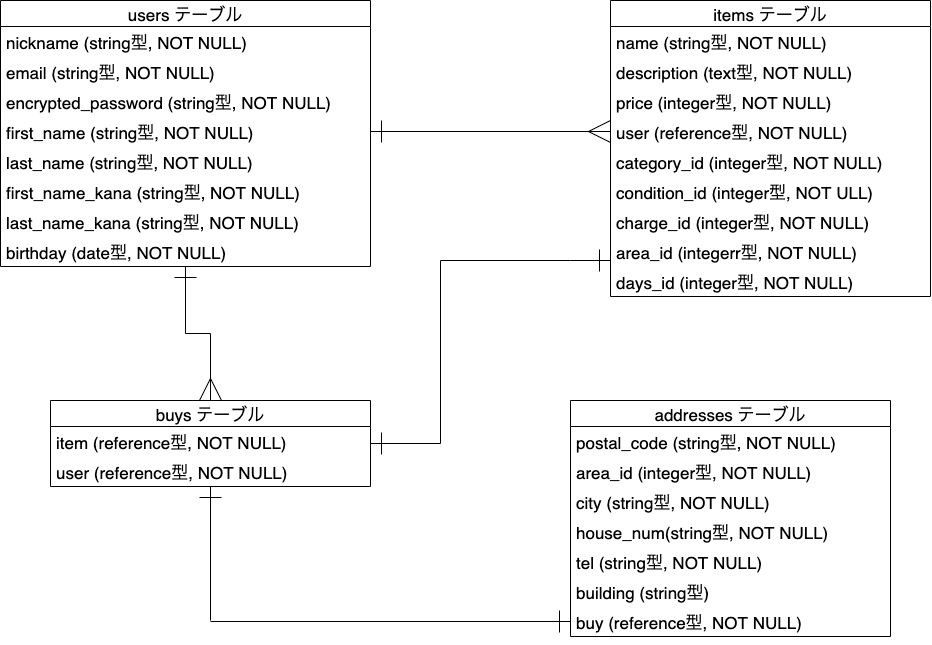

The diagram above was exported from draw.io. Its source (the exported page's mxGraphModel, read from the mxfile embedded in the PNG):
<mxGraphModel dx="951" dy="769" grid="1" gridSize="10" guides="1" tooltips="1" connect="1" arrows="1" fold="1" page="1" pageScale="1" pageWidth="827" pageHeight="1169" math="0" shadow="0">
  <root>
    <mxCell id="0" />
    <mxCell id="1" parent="0" />
    <mxCell id="13" value="users テーブル" style="swimlane;fontStyle=0;childLayout=stackLayout;horizontal=1;startSize=26;horizontalStack=0;resizeParent=1;resizeParentMax=0;resizeLast=0;collapsible=1;marginBottom=0;align=center;fontSize=17;" parent="1" vertex="1">
      <mxGeometry x="20" y="40" width="370" height="266" as="geometry" />
    </mxCell>
    <mxCell id="14" value="nickname (string型, NOT NULL)" style="text;strokeColor=none;fillColor=none;spacingLeft=4;spacingRight=4;overflow=hidden;rotatable=0;points=[[0,0.5],[1,0.5]];portConstraint=eastwest;fontSize=17;" parent="13" vertex="1">
      <mxGeometry y="26" width="370" height="30" as="geometry" />
    </mxCell>
    <mxCell id="15" value="email (string型, NOT NULL)" style="text;strokeColor=none;fillColor=none;spacingLeft=4;spacingRight=4;overflow=hidden;rotatable=0;points=[[0,0.5],[1,0.5]];portConstraint=eastwest;fontSize=17;" parent="13" vertex="1">
      <mxGeometry y="56" width="370" height="30" as="geometry" />
    </mxCell>
    <mxCell id="21" value="encrypted_password (string型, NOT NULL)" style="text;strokeColor=none;fillColor=none;spacingLeft=4;spacingRight=4;overflow=hidden;rotatable=0;points=[[0,0.5],[1,0.5]];portConstraint=eastwest;fontSize=17;" parent="13" vertex="1">
      <mxGeometry y="86" width="370" height="30" as="geometry" />
    </mxCell>
    <mxCell id="23" value="first_name (string型, NOT NULL)" style="text;strokeColor=none;fillColor=none;spacingLeft=4;spacingRight=4;overflow=hidden;rotatable=0;points=[[0,0.5],[1,0.5]];portConstraint=eastwest;fontSize=17;" parent="13" vertex="1">
      <mxGeometry y="116" width="370" height="30" as="geometry" />
    </mxCell>
    <mxCell id="22" value="last_name (string型, NOT NULL)" style="text;strokeColor=none;fillColor=none;spacingLeft=4;spacingRight=4;overflow=hidden;rotatable=0;points=[[0,0.5],[1,0.5]];portConstraint=eastwest;fontSize=17;" parent="13" vertex="1">
      <mxGeometry y="146" width="370" height="30" as="geometry" />
    </mxCell>
    <mxCell id="16" value="first_name_kana (string型, NOT NULL)" style="text;strokeColor=none;fillColor=none;spacingLeft=4;spacingRight=4;overflow=hidden;rotatable=0;points=[[0,0.5],[1,0.5]];portConstraint=eastwest;fontSize=17;" parent="13" vertex="1">
      <mxGeometry y="176" width="370" height="30" as="geometry" />
    </mxCell>
    <mxCell id="17" value="last_name_kana (string型, NOT NULL)" style="text;strokeColor=none;fillColor=none;spacingLeft=4;spacingRight=4;overflow=hidden;rotatable=0;points=[[0,0.5],[1,0.5]];portConstraint=eastwest;fontSize=17;" parent="13" vertex="1">
      <mxGeometry y="206" width="370" height="30" as="geometry" />
    </mxCell>
    <mxCell id="20" value="birthday (date型, NOT NULL)" style="text;strokeColor=none;fillColor=none;spacingLeft=4;spacingRight=4;overflow=hidden;rotatable=0;points=[[0,0.5],[1,0.5]];portConstraint=eastwest;fontSize=17;" parent="13" vertex="1">
      <mxGeometry y="236" width="370" height="30" as="geometry" />
    </mxCell>
    <mxCell id="68" style="edgeStyle=orthogonalEdgeStyle;rounded=0;orthogonalLoop=1;jettySize=auto;html=1;startArrow=ERone;startFill=0;startSize=20;endArrow=none;endFill=0;endSize=20;" edge="1" parent="1" source="24">
      <mxGeometry relative="1" as="geometry">
        <mxPoint x="460" y="300" as="targetPoint" />
        <Array as="points">
          <mxPoint x="590" y="300" />
          <mxPoint x="590" y="300" />
        </Array>
      </mxGeometry>
    </mxCell>
    <mxCell id="24" value="items テーブル" style="swimlane;fontStyle=0;childLayout=stackLayout;horizontal=1;startSize=26;horizontalStack=0;resizeParent=1;resizeParentMax=0;resizeLast=0;collapsible=1;marginBottom=0;align=center;fontSize=17;" parent="1" vertex="1">
      <mxGeometry x="630" y="40" width="320" height="296" as="geometry" />
    </mxCell>
    <mxCell id="25" value="name (string型, NOT NULL)" style="text;strokeColor=none;fillColor=none;spacingLeft=4;spacingRight=4;overflow=hidden;rotatable=0;points=[[0,0.5],[1,0.5]];portConstraint=eastwest;fontSize=17;" parent="24" vertex="1">
      <mxGeometry y="26" width="320" height="30" as="geometry" />
    </mxCell>
    <mxCell id="26" value="description (text型, NOT NULL)" style="text;strokeColor=none;fillColor=none;spacingLeft=4;spacingRight=4;overflow=hidden;rotatable=0;points=[[0,0.5],[1,0.5]];portConstraint=eastwest;fontSize=17;" parent="24" vertex="1">
      <mxGeometry y="56" width="320" height="30" as="geometry" />
    </mxCell>
    <mxCell id="37" value="price (integer型, NOT NULL)" style="text;strokeColor=none;fillColor=none;spacingLeft=4;spacingRight=4;overflow=hidden;rotatable=0;points=[[0,0.5],[1,0.5]];portConstraint=eastwest;fontSize=17;" parent="24" vertex="1">
      <mxGeometry y="86" width="320" height="30" as="geometry" />
    </mxCell>
    <mxCell id="27" value="user (reference型, NOT NULL)" style="text;strokeColor=none;fillColor=none;spacingLeft=4;spacingRight=4;overflow=hidden;rotatable=0;points=[[0,0.5],[1,0.5]];portConstraint=eastwest;fontSize=17;" parent="24" vertex="1">
      <mxGeometry y="116" width="320" height="30" as="geometry" />
    </mxCell>
    <mxCell id="34" value="category_id (integer型, NOT NULL)" style="text;strokeColor=none;fillColor=none;spacingLeft=4;spacingRight=4;overflow=hidden;rotatable=0;points=[[0,0.5],[1,0.5]];portConstraint=eastwest;fontSize=17;" parent="24" vertex="1">
      <mxGeometry y="146" width="320" height="30" as="geometry" />
    </mxCell>
    <mxCell id="36" value="condition_id (integer型, NOT ULL)" style="text;strokeColor=none;fillColor=none;spacingLeft=4;spacingRight=4;overflow=hidden;rotatable=0;points=[[0,0.5],[1,0.5]];portConstraint=eastwest;fontSize=17;" parent="24" vertex="1">
      <mxGeometry y="176" width="320" height="30" as="geometry" />
    </mxCell>
    <mxCell id="38" value="charge_id (integer型, NOT NULL)" style="text;strokeColor=none;fillColor=none;spacingLeft=4;spacingRight=4;overflow=hidden;rotatable=0;points=[[0,0.5],[1,0.5]];portConstraint=eastwest;fontSize=17;" parent="24" vertex="1">
      <mxGeometry y="206" width="320" height="30" as="geometry" />
    </mxCell>
    <mxCell id="39" value="area_id (integerr型, NOT NULL)" style="text;strokeColor=none;fillColor=none;spacingLeft=4;spacingRight=4;overflow=hidden;rotatable=0;points=[[0,0.5],[1,0.5]];portConstraint=eastwest;fontSize=17;" parent="24" vertex="1">
      <mxGeometry y="236" width="320" height="30" as="geometry" />
    </mxCell>
    <mxCell id="40" value="days_id (integer型, NOT NULL)" style="text;strokeColor=none;fillColor=none;spacingLeft=4;spacingRight=4;overflow=hidden;rotatable=0;points=[[0,0.5],[1,0.5]];portConstraint=eastwest;fontSize=17;" parent="24" vertex="1">
      <mxGeometry y="266" width="320" height="30" as="geometry" />
    </mxCell>
    <mxCell id="41" style="edgeStyle=none;rounded=0;orthogonalLoop=1;jettySize=auto;html=1;entryX=0;entryY=0.5;entryDx=0;entryDy=0;fontSize=12;endArrow=ERmany;endFill=0;startArrow=ERone;startFill=0;strokeWidth=1;jumpSize=18;endSize=20;startSize=20;" parent="1" source="23" target="27" edge="1">
      <mxGeometry relative="1" as="geometry" />
    </mxCell>
    <mxCell id="62" style="edgeStyle=orthogonalEdgeStyle;rounded=0;orthogonalLoop=1;jettySize=auto;html=1;endArrow=ERone;endFill=0;startArrow=ERmany;startFill=0;endSize=20;startSize=20;" edge="1" parent="1" source="42" target="13">
      <mxGeometry relative="1" as="geometry" />
    </mxCell>
    <mxCell id="67" style="edgeStyle=orthogonalEdgeStyle;rounded=0;orthogonalLoop=1;jettySize=auto;html=1;startArrow=ERone;startFill=0;startSize=20;endArrow=none;endFill=0;endSize=20;" edge="1" parent="1" source="42">
      <mxGeometry relative="1" as="geometry">
        <mxPoint x="460" y="300" as="targetPoint" />
      </mxGeometry>
    </mxCell>
    <mxCell id="42" value="buys テーブル" style="swimlane;fontStyle=0;childLayout=stackLayout;horizontal=1;startSize=26;horizontalStack=0;resizeParent=1;resizeParentMax=0;resizeLast=0;collapsible=1;marginBottom=0;align=center;fontSize=17;" vertex="1" parent="1">
      <mxGeometry x="70" y="440" width="320" height="86" as="geometry" />
    </mxCell>
    <mxCell id="50" value="item (reference型, NOT NULL)" style="text;strokeColor=none;fillColor=none;spacingLeft=4;spacingRight=4;overflow=hidden;rotatable=0;points=[[0,0.5],[1,0.5]];portConstraint=eastwest;fontSize=17;" vertex="1" parent="42">
      <mxGeometry y="26" width="320" height="30" as="geometry" />
    </mxCell>
    <mxCell id="54" value="user (reference型, NOT NULL)" style="text;strokeColor=none;fillColor=none;spacingLeft=4;spacingRight=4;overflow=hidden;rotatable=0;points=[[0,0.5],[1,0.5]];portConstraint=eastwest;fontSize=17;" vertex="1" parent="42">
      <mxGeometry y="56" width="320" height="30" as="geometry" />
    </mxCell>
    <mxCell id="72" value="addresses テーブル" style="swimlane;fontStyle=0;childLayout=stackLayout;horizontal=1;startSize=26;horizontalStack=0;resizeParent=1;resizeParentMax=0;resizeLast=0;collapsible=1;marginBottom=0;align=center;fontSize=17;" vertex="1" parent="1">
      <mxGeometry x="590" y="440" width="320" height="236" as="geometry" />
    </mxCell>
    <mxCell id="73" value="postal_code (string型, NOT NULL)" style="text;strokeColor=none;fillColor=none;spacingLeft=4;spacingRight=4;overflow=hidden;rotatable=0;points=[[0,0.5],[1,0.5]];portConstraint=eastwest;fontSize=17;" vertex="1" parent="72">
      <mxGeometry y="26" width="320" height="30" as="geometry" />
    </mxCell>
    <mxCell id="79" value="area_id (integer型, NOT NULL)" style="text;strokeColor=none;fillColor=none;spacingLeft=4;spacingRight=4;overflow=hidden;rotatable=0;points=[[0,0.5],[1,0.5]];portConstraint=eastwest;fontSize=17;" vertex="1" parent="72">
      <mxGeometry y="56" width="320" height="30" as="geometry" />
    </mxCell>
    <mxCell id="78" value="city (string型, NOT NULL)" style="text;strokeColor=none;fillColor=none;spacingLeft=4;spacingRight=4;overflow=hidden;rotatable=0;points=[[0,0.5],[1,0.5]];portConstraint=eastwest;fontSize=17;" vertex="1" parent="72">
      <mxGeometry y="86" width="320" height="30" as="geometry" />
    </mxCell>
    <mxCell id="80" value="house_num(string型, NOT NULL)" style="text;strokeColor=none;fillColor=none;spacingLeft=4;spacingRight=4;overflow=hidden;rotatable=0;points=[[0,0.5],[1,0.5]];portConstraint=eastwest;fontSize=17;" vertex="1" parent="72">
      <mxGeometry y="116" width="320" height="30" as="geometry" />
    </mxCell>
    <mxCell id="77" value="tel (string型, NOT NULL)" style="text;strokeColor=none;fillColor=none;spacingLeft=4;spacingRight=4;overflow=hidden;rotatable=0;points=[[0,0.5],[1,0.5]];portConstraint=eastwest;fontSize=17;" vertex="1" parent="72">
      <mxGeometry y="146" width="320" height="30" as="geometry" />
    </mxCell>
    <mxCell id="81" value="building (string型)" style="text;strokeColor=none;fillColor=none;spacingLeft=4;spacingRight=4;overflow=hidden;rotatable=0;points=[[0,0.5],[1,0.5]];portConstraint=eastwest;fontSize=17;" vertex="1" parent="72">
      <mxGeometry y="176" width="320" height="30" as="geometry" />
    </mxCell>
    <mxCell id="75" value="buy (reference型, NOT NULL)" style="text;strokeColor=none;fillColor=none;spacingLeft=4;spacingRight=4;overflow=hidden;rotatable=0;points=[[0,0.5],[1,0.5]];portConstraint=eastwest;fontSize=17;" vertex="1" parent="72">
      <mxGeometry y="206" width="320" height="30" as="geometry" />
    </mxCell>
    <mxCell id="76" style="edgeStyle=none;rounded=0;orthogonalLoop=1;jettySize=auto;html=1;startArrow=none;startFill=0;startSize=20;endArrow=ERone;endFill=0;endSize=20;entryX=0;entryY=0.5;entryDx=0;entryDy=0;" edge="1" parent="1" target="75">
      <mxGeometry relative="1" as="geometry">
        <mxPoint x="230" y="661" as="sourcePoint" />
      </mxGeometry>
    </mxCell>
    <mxCell id="82" value="" style="endArrow=ERone;html=1;rounded=0;endFill=0;startSize=20;endSize=20;" edge="1" parent="1" target="42">
      <mxGeometry relative="1" as="geometry">
        <mxPoint x="230" y="660" as="sourcePoint" />
        <mxPoint x="600" y="420" as="targetPoint" />
      </mxGeometry>
    </mxCell>
  </root>
</mxGraphModel>